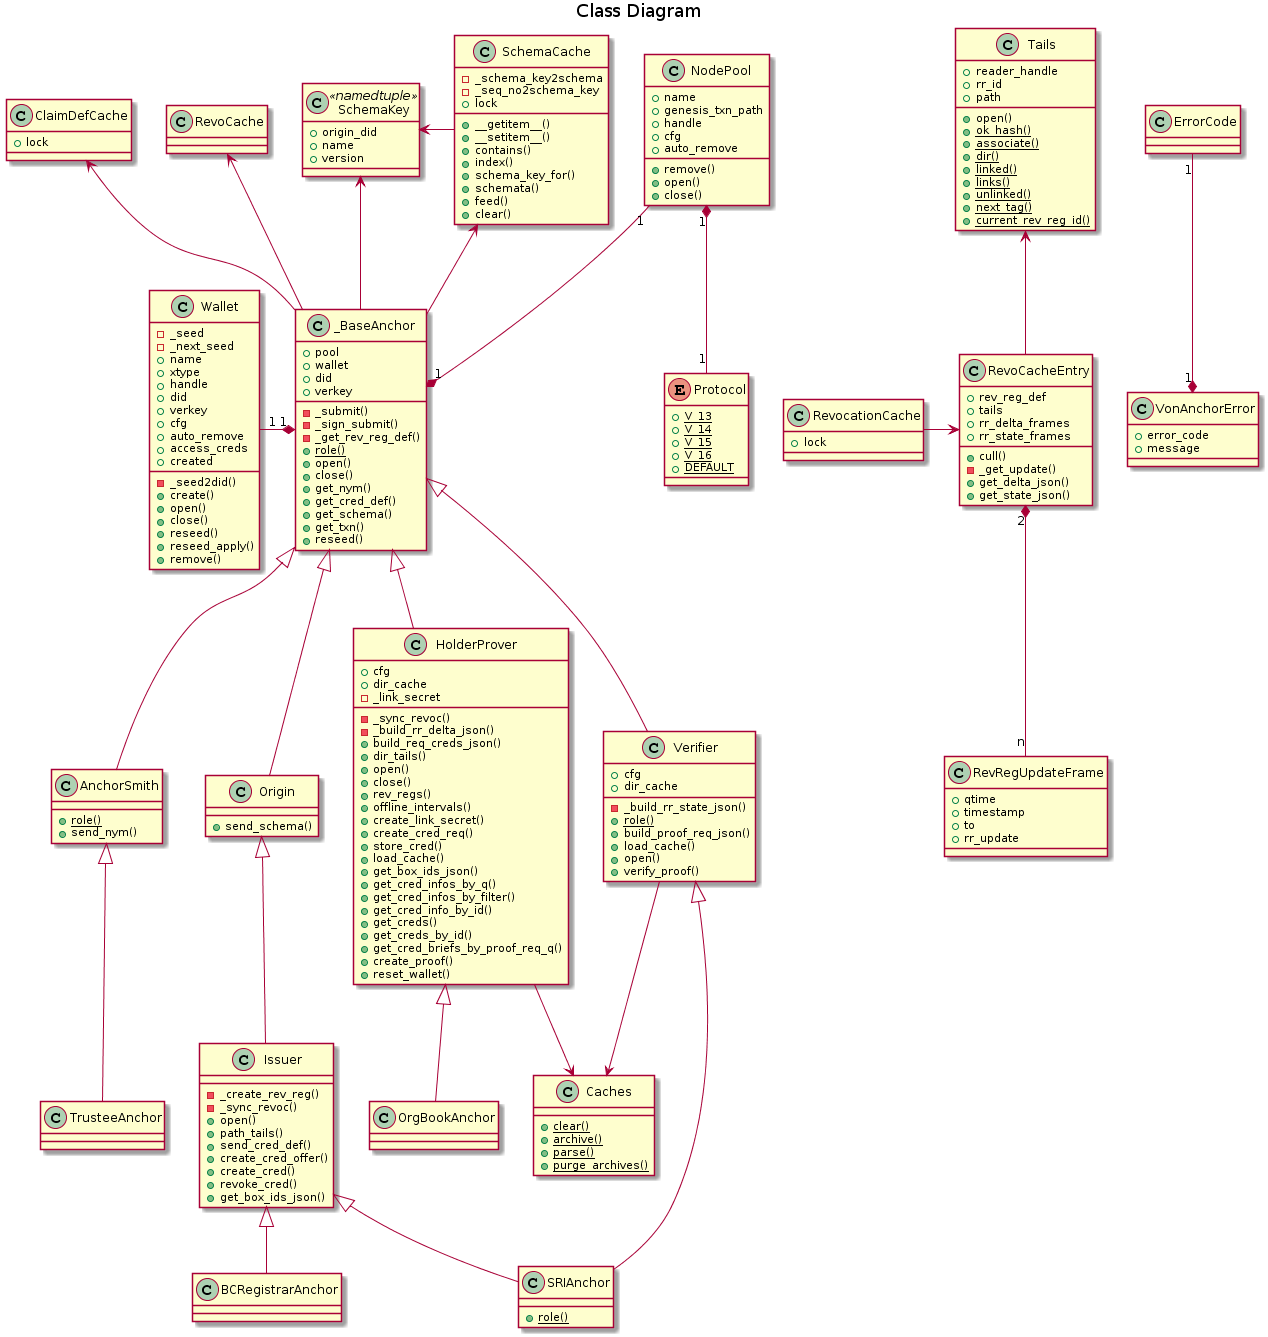

The diagram above was rendered by PlantUML. Its source (embedded in the PNG):
@startuml

title Class Diagram

class ErrorCode {
}

class VonAnchorError {
    +error_code
    +message
}

class SchemaKey << namedtuple >> {
    +origin_did
    +name
    +version
}

class SchemaCache {
    -_schema_key2schema
    -_seq_no2schema_key
    +lock
    +__getitem__()
    +__setitem__()
    +contains()
    +index()
    +schema_key_for()
    +schemata()
    +feed()
    +clear()
}

class ClaimDefCache{
    +lock
}

class Tails {
    +reader_handle
    +rr_id
    +path
    +open()
    {static} +ok_hash()
    {static} +associate()
    {static} +dir()
    {static} +linked()
    {static} +links()
    {static} +unlinked()
    {static} +next_tag()
    {static} +current_rev_reg_id()
}

class RevoCacheEntry {
    +rev_reg_def
    +tails
    +cull()
    -_get_update()
    +rr_delta_frames
    +rr_state_frames
    +get_delta_json()
    +get_state_json()
}

class RevRegUpdateFrame {
    +qtime
    +timestamp
    +to
    +rr_update
}

class RevocationCache {
    +lock
}

class Caches {
    {static} +clear()
    {static} +archive()
    {static} +parse()
    {static} +purge_archives()
}

class Wallet {
    -_seed2did()
    -_seed
    -_next_seed
    +name
    +xtype
    +handle
    +did
    +verkey
    +cfg
    +auto_remove
    +access_creds
    +created
    +create()
    +open()
    +close()
    +reseed()
    +reseed_apply()
    +remove()
}

enum Protocol {
    {static} +V_13
    {static} +V_14
    {static} +V_15
    {static} +V_16
    {static} +DEFAULT
}

class NodePool {
    +name
    +genesis_txn_path
    +handle
    +cfg
    +auto_remove
    +remove()
    +open()
    +close()
}

class _BaseAnchor {
    +pool
    +wallet
    +did
    +verkey
    -_submit()
    -_sign_submit()
    -_get_rev_reg_def()
    {static} +role()
    +open()
    +close()
    +get_nym()
    +get_cred_def()
    +get_schema()
    +get_txn()
    +reseed()
}

class AnchorSmith {
    {static} +role()
    +send_nym()
}

class Origin {
    +send_schema()
}

class Issuer {
    -_create_rev_reg()
    -_sync_revoc()
    +open()
    +path_tails()
    +send_cred_def()
    +create_cred_offer()
    +create_cred()
    +revoke_cred()
    +get_box_ids_json()
}

class HolderProver {
    +cfg
    +dir_cache
    -_link_secret
    -_sync_revoc()
    -_build_rr_delta_json()
    +build_req_creds_json()
    +dir_tails()
    +open()
    +close()
    +rev_regs()
    +offline_intervals()
    +create_link_secret()
    +create_cred_req()
    +store_cred()
    +load_cache()
    +get_box_ids_json()
    +get_cred_infos_by_q()
    +get_cred_infos_by_filter()
    +get_cred_info_by_id()
    +get_creds()
    +get_creds_by_id()
    +get_cred_briefs_by_proof_req_q()
    +create_proof()
    +reset_wallet()
}

class Verifier {
    +cfg
    +dir_cache
    -_build_rr_state_json()
    {static} +role()
    +build_proof_req_json()
    +load_cache()
    +open()
    +verify_proof()
}

class TrusteeAnchor {
}

class SRIAnchor {
    {static} +role()
}

class BCRegistrarAnchor {
}

class OrgBookAnchor {
}

VonAnchorError "1" *-up- "1" ErrorCode
SchemaCache -left-> SchemaKey
_BaseAnchor -left-> SchemaKey

NodePool "1" *-- "1" Protocol

_BaseAnchor -up-> SchemaCache
_BaseAnchor "1" *-left- "1" Wallet
_BaseAnchor "1" *-up- "1" NodePool

RevoCacheEntry -up-> Tails
RevoCacheEntry "2" *-down- "n" RevRegUpdateFrame
RevocationCache -> RevoCacheEntry

_BaseAnchor -up-> RevoCache

_BaseAnchor -up-> ClaimDefCache
_BaseAnchor <|-down- AnchorSmith
_BaseAnchor <|-down- Origin
_BaseAnchor <|-down- HolderProver
_BaseAnchor <|-down- Verifier

AnchorSmith <|-down- TrusteeAnchor
Origin <|-down- Issuer

Issuer <|-down- SRIAnchor
Verifier <|-down- SRIAnchor

Issuer <|-down- BCRegistrarAnchor

HolderProver <|-down- OrgBookAnchor

HolderProver --> Caches
Verifier --> Caches
@enduml